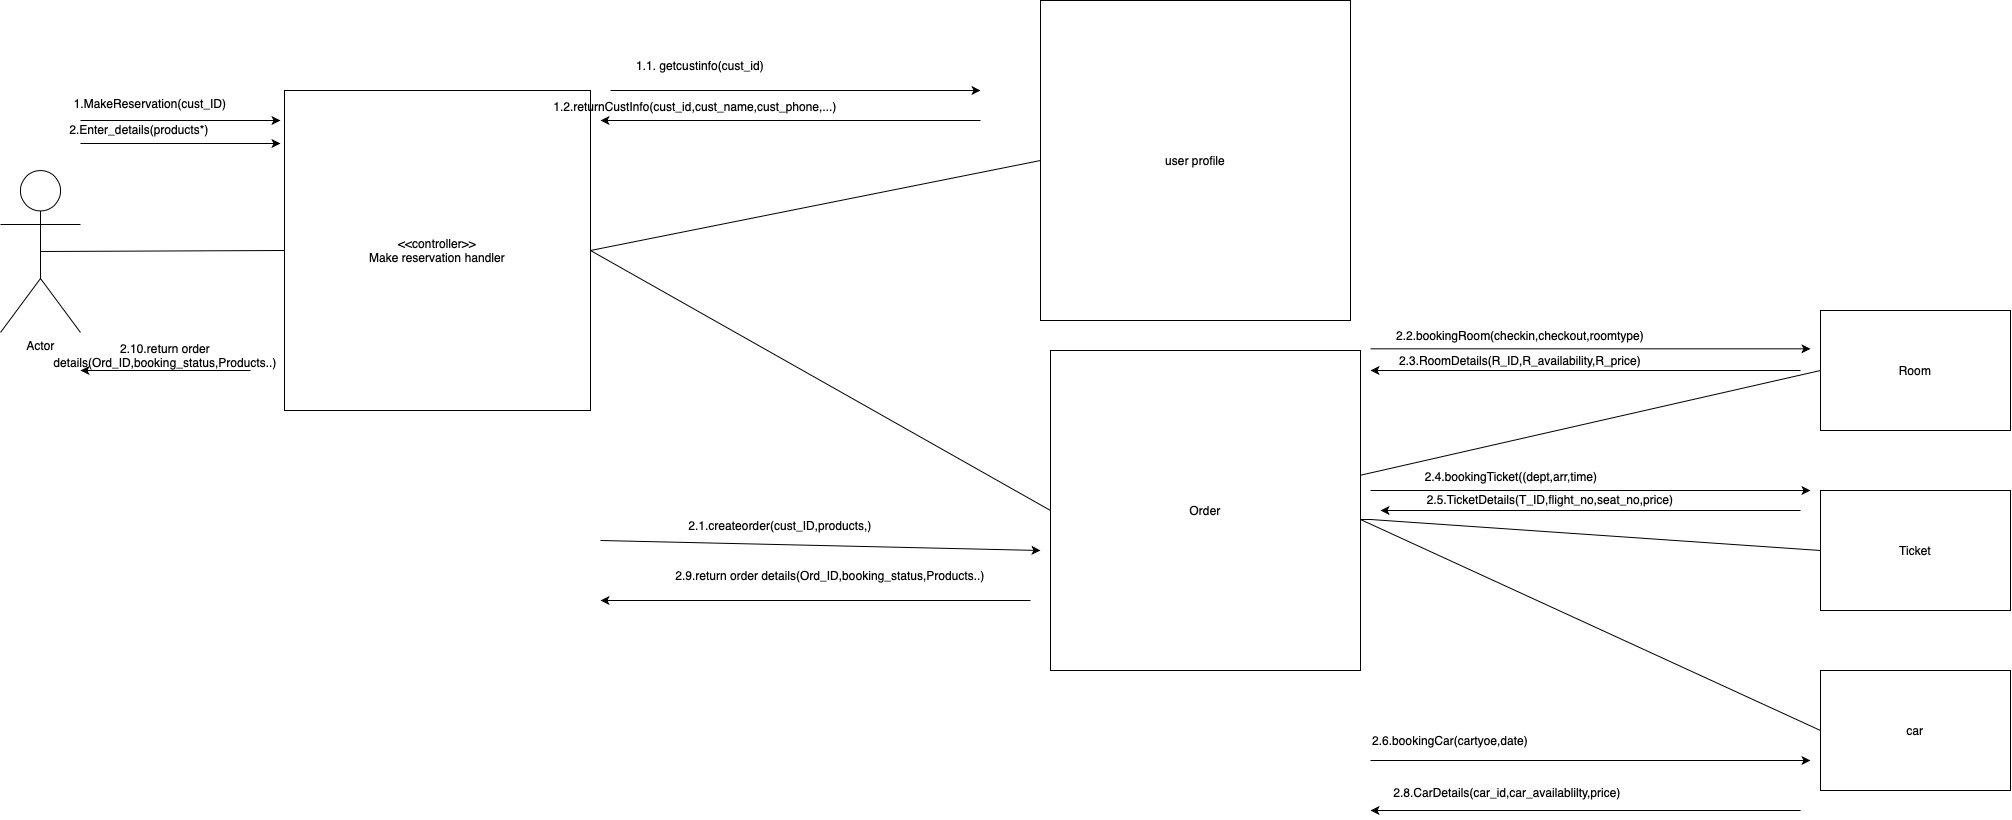

The diagram above was exported from draw.io. Its source (the exported page's mxGraphModel, read from the mxfile embedded in the PNG):
<mxGraphModel dx="2385" dy="2529" grid="1" gridSize="10" guides="1" tooltips="1" connect="1" arrows="1" fold="1" page="1" pageScale="1" pageWidth="827" pageHeight="1169" math="0" shadow="0">
  <root>
    <mxCell id="0" />
    <mxCell id="1" parent="0" />
    <mxCell id="wr1J9yVkNnbwStFv_y0O-1" value="Actor" style="shape=umlActor;verticalLabelPosition=bottom;verticalAlign=top;html=1;outlineConnect=0;" parent="1" vertex="1">
      <mxGeometry width="80" height="162" as="geometry" />
    </mxCell>
    <mxCell id="wr1J9yVkNnbwStFv_y0O-6" value="&amp;lt;&amp;lt;controller&amp;gt;&amp;gt;&lt;div&gt;Make reservation handler&lt;/div&gt;" style="rounded=0;whiteSpace=wrap;html=1;" parent="1" vertex="1">
      <mxGeometry x="284" y="-80" width="306" height="320" as="geometry" />
    </mxCell>
    <mxCell id="wr1J9yVkNnbwStFv_y0O-10" value="1.MakeReservation(cust_ID)" style="text;html=1;align=center;verticalAlign=middle;whiteSpace=wrap;rounded=0;" parent="1" vertex="1">
      <mxGeometry x="80" y="-82" width="140" height="30" as="geometry" />
    </mxCell>
    <mxCell id="wr1J9yVkNnbwStFv_y0O-28" value="user profile" style="rounded=0;whiteSpace=wrap;html=1;" parent="1" vertex="1">
      <mxGeometry x="1040" y="-170" width="310" height="320" as="geometry" />
    </mxCell>
    <mxCell id="wr1J9yVkNnbwStFv_y0O-29" value="Ticket" style="rounded=0;whiteSpace=wrap;html=1;" parent="1" vertex="1">
      <mxGeometry x="1820" y="320" width="190" height="120" as="geometry" />
    </mxCell>
    <mxCell id="wr1J9yVkNnbwStFv_y0O-30" value="Room" style="rounded=0;whiteSpace=wrap;html=1;" parent="1" vertex="1">
      <mxGeometry x="1820" y="140" width="190" height="120" as="geometry" />
    </mxCell>
    <mxCell id="wr1J9yVkNnbwStFv_y0O-31" value="car" style="rounded=0;whiteSpace=wrap;html=1;" parent="1" vertex="1">
      <mxGeometry x="1820" y="500" width="190" height="120" as="geometry" />
    </mxCell>
    <mxCell id="wr1J9yVkNnbwStFv_y0O-33" value="" style="endArrow=none;html=1;rounded=0;exitX=0.5;exitY=0.5;exitDx=0;exitDy=0;exitPerimeter=0;entryX=0;entryY=0.5;entryDx=0;entryDy=0;" parent="1" source="wr1J9yVkNnbwStFv_y0O-1" target="wr1J9yVkNnbwStFv_y0O-6" edge="1">
      <mxGeometry width="50" height="50" relative="1" as="geometry">
        <mxPoint x="480" y="140" as="sourcePoint" />
        <mxPoint x="530" y="90" as="targetPoint" />
      </mxGeometry>
    </mxCell>
    <mxCell id="wr1J9yVkNnbwStFv_y0O-34" value="" style="endArrow=none;html=1;rounded=0;exitX=1;exitY=0.5;exitDx=0;exitDy=0;entryX=0;entryY=0.5;entryDx=0;entryDy=0;" parent="1" source="wr1J9yVkNnbwStFv_y0O-6" target="wr1J9yVkNnbwStFv_y0O-28" edge="1">
      <mxGeometry width="50" height="50" relative="1" as="geometry">
        <mxPoint x="750" y="140" as="sourcePoint" />
        <mxPoint x="800" y="90" as="targetPoint" />
      </mxGeometry>
    </mxCell>
    <mxCell id="wr1J9yVkNnbwStFv_y0O-35" value="" style="endArrow=none;html=1;rounded=0;entryX=0;entryY=0.5;entryDx=0;entryDy=0;" parent="1" source="wr1J9yVkNnbwStFv_y0O-38" target="wr1J9yVkNnbwStFv_y0O-30" edge="1">
      <mxGeometry width="50" height="50" relative="1" as="geometry">
        <mxPoint x="1360" y="349" as="sourcePoint" />
        <mxPoint x="1070" y="359" as="targetPoint" />
      </mxGeometry>
    </mxCell>
    <mxCell id="wr1J9yVkNnbwStFv_y0O-36" value="" style="endArrow=none;html=1;rounded=0;exitX=1;exitY=0.5;exitDx=0;exitDy=0;entryX=0;entryY=0.5;entryDx=0;entryDy=0;" parent="1" target="wr1J9yVkNnbwStFv_y0O-29" edge="1">
      <mxGeometry width="50" height="50" relative="1" as="geometry">
        <mxPoint x="1360" y="349" as="sourcePoint" />
        <mxPoint x="1710" y="120" as="targetPoint" />
        <Array as="points">
          <mxPoint x="1370" y="349" />
        </Array>
      </mxGeometry>
    </mxCell>
    <mxCell id="wr1J9yVkNnbwStFv_y0O-37" value="" style="endArrow=none;html=1;rounded=0;entryX=0;entryY=0.5;entryDx=0;entryDy=0;" parent="1" target="wr1J9yVkNnbwStFv_y0O-31" edge="1">
      <mxGeometry width="50" height="50" relative="1" as="geometry">
        <mxPoint x="1360" y="349" as="sourcePoint" />
        <mxPoint x="1710" y="360" as="targetPoint" />
      </mxGeometry>
    </mxCell>
    <mxCell id="wr1J9yVkNnbwStFv_y0O-38" value="Order" style="rounded=0;whiteSpace=wrap;html=1;" parent="1" vertex="1">
      <mxGeometry x="1050" y="180" width="310" height="320" as="geometry" />
    </mxCell>
    <mxCell id="wr1J9yVkNnbwStFv_y0O-39" value="" style="endArrow=none;html=1;rounded=0;exitX=1;exitY=0.5;exitDx=0;exitDy=0;entryX=0;entryY=0.5;entryDx=0;entryDy=0;" parent="1" source="wr1J9yVkNnbwStFv_y0O-6" target="wr1J9yVkNnbwStFv_y0O-38" edge="1">
      <mxGeometry width="50" height="50" relative="1" as="geometry">
        <mxPoint x="620" y="330" as="sourcePoint" />
        <mxPoint x="670" y="280" as="targetPoint" />
      </mxGeometry>
    </mxCell>
    <mxCell id="X0KTBg5QiYJIBkpDeTiK-1" value="" style="endArrow=classic;html=1;rounded=0;" parent="1" edge="1">
      <mxGeometry width="50" height="50" relative="1" as="geometry">
        <mxPoint x="600" y="370" as="sourcePoint" />
        <mxPoint x="1040" y="380" as="targetPoint" />
      </mxGeometry>
    </mxCell>
    <mxCell id="X0KTBg5QiYJIBkpDeTiK-2" value="1.1. getcustinfo(cust_id)" style="text;html=1;align=center;verticalAlign=middle;whiteSpace=wrap;rounded=0;" parent="1" vertex="1">
      <mxGeometry x="600" y="-120" width="200" height="30" as="geometry" />
    </mxCell>
    <mxCell id="X0KTBg5QiYJIBkpDeTiK-3" value="" style="endArrow=classic;html=1;rounded=0;" parent="1" edge="1">
      <mxGeometry width="50" height="50" relative="1" as="geometry">
        <mxPoint x="80" y="-50" as="sourcePoint" />
        <mxPoint x="280" y="-50" as="targetPoint" />
      </mxGeometry>
    </mxCell>
    <mxCell id="X0KTBg5QiYJIBkpDeTiK-4" value="" style="endArrow=classic;html=1;rounded=0;" parent="1" edge="1">
      <mxGeometry width="50" height="50" relative="1" as="geometry">
        <mxPoint x="610" y="-80" as="sourcePoint" />
        <mxPoint x="980" y="-80" as="targetPoint" />
      </mxGeometry>
    </mxCell>
    <mxCell id="X0KTBg5QiYJIBkpDeTiK-5" value="2.1.createorder(cust_ID,products,)" style="text;html=1;align=center;verticalAlign=middle;whiteSpace=wrap;rounded=0;" parent="1" vertex="1">
      <mxGeometry x="750" y="340" width="60" height="30" as="geometry" />
    </mxCell>
    <mxCell id="X0KTBg5QiYJIBkpDeTiK-6" value="" style="endArrow=classic;html=1;rounded=0;" parent="1" edge="1">
      <mxGeometry width="50" height="50" relative="1" as="geometry">
        <mxPoint x="980" y="-50" as="sourcePoint" />
        <mxPoint x="600" y="-50" as="targetPoint" />
      </mxGeometry>
    </mxCell>
    <mxCell id="X0KTBg5QiYJIBkpDeTiK-7" value="1.2.returnCustInfo(cust_id,cust_name,cust_phone,...)" style="text;html=1;align=center;verticalAlign=middle;whiteSpace=wrap;rounded=0;" parent="1" vertex="1">
      <mxGeometry x="665" y="-79" width="60" height="30" as="geometry" />
    </mxCell>
    <mxCell id="X0KTBg5QiYJIBkpDeTiK-10" value="" style="endArrow=classic;html=1;rounded=0;" parent="1" edge="1">
      <mxGeometry width="50" height="50" relative="1" as="geometry">
        <mxPoint x="1370" y="178.33" as="sourcePoint" />
        <mxPoint x="1810" y="178.33" as="targetPoint" />
      </mxGeometry>
    </mxCell>
    <mxCell id="X0KTBg5QiYJIBkpDeTiK-14" value="2.2.bookingRoom(checkin,checkout,roomtype)" style="text;html=1;align=center;verticalAlign=middle;whiteSpace=wrap;rounded=0;" parent="1" vertex="1">
      <mxGeometry x="1490" y="150" width="60" height="30" as="geometry" />
    </mxCell>
    <mxCell id="X0KTBg5QiYJIBkpDeTiK-15" value="" style="endArrow=classic;html=1;rounded=0;" parent="1" edge="1">
      <mxGeometry width="50" height="50" relative="1" as="geometry">
        <mxPoint x="1370" y="320" as="sourcePoint" />
        <mxPoint x="1810" y="320" as="targetPoint" />
      </mxGeometry>
    </mxCell>
    <mxCell id="X0KTBg5QiYJIBkpDeTiK-16" value="2.4.bookingTicket((dept,arr,time)" style="text;html=1;align=center;verticalAlign=middle;whiteSpace=wrap;rounded=0;" parent="1" vertex="1">
      <mxGeometry x="1391" y="291" width="240" height="30" as="geometry" />
    </mxCell>
    <mxCell id="X0KTBg5QiYJIBkpDeTiK-17" value="" style="endArrow=classic;html=1;rounded=0;" parent="1" edge="1">
      <mxGeometry width="50" height="50" relative="1" as="geometry">
        <mxPoint x="1800" y="200" as="sourcePoint" />
        <mxPoint x="1370" y="200" as="targetPoint" />
      </mxGeometry>
    </mxCell>
    <mxCell id="X0KTBg5QiYJIBkpDeTiK-18" value="" style="endArrow=classic;html=1;rounded=0;" parent="1" edge="1">
      <mxGeometry width="50" height="50" relative="1" as="geometry">
        <mxPoint x="1370" y="590" as="sourcePoint" />
        <mxPoint x="1810" y="590" as="targetPoint" />
      </mxGeometry>
    </mxCell>
    <mxCell id="X0KTBg5QiYJIBkpDeTiK-19" value="2.6.bookingCar(cartyoe,date)" style="text;html=1;align=center;verticalAlign=middle;whiteSpace=wrap;rounded=0;" parent="1" vertex="1">
      <mxGeometry x="1420" y="555" width="60" height="30" as="geometry" />
    </mxCell>
    <mxCell id="X0KTBg5QiYJIBkpDeTiK-21" value="" style="endArrow=classic;html=1;rounded=0;" parent="1" edge="1">
      <mxGeometry width="50" height="50" relative="1" as="geometry">
        <mxPoint x="1800" y="340" as="sourcePoint" />
        <mxPoint x="1380" y="340" as="targetPoint" />
      </mxGeometry>
    </mxCell>
    <mxCell id="X0KTBg5QiYJIBkpDeTiK-22" value="" style="endArrow=classic;html=1;rounded=0;" parent="1" edge="1">
      <mxGeometry width="50" height="50" relative="1" as="geometry">
        <mxPoint x="1800" y="640" as="sourcePoint" />
        <mxPoint x="1370" y="640" as="targetPoint" />
      </mxGeometry>
    </mxCell>
    <mxCell id="X0KTBg5QiYJIBkpDeTiK-23" value="2.3.RoomDetails(R_ID,R_availability,R_price)" style="text;html=1;align=center;verticalAlign=middle;whiteSpace=wrap;rounded=0;" parent="1" vertex="1">
      <mxGeometry x="1490" y="175" width="60" height="30" as="geometry" />
    </mxCell>
    <mxCell id="X0KTBg5QiYJIBkpDeTiK-25" value="2.5.TicketDetails(T_ID,flight_no,seat_no,price)" style="text;html=1;align=center;verticalAlign=middle;whiteSpace=wrap;rounded=0;" parent="1" vertex="1">
      <mxGeometry x="1520" y="314" width="60" height="30" as="geometry" />
    </mxCell>
    <mxCell id="X0KTBg5QiYJIBkpDeTiK-26" value="2.8.CarDetails(car_id,car_availablilty,price)" style="text;html=1;align=center;verticalAlign=middle;whiteSpace=wrap;rounded=0;" parent="1" vertex="1">
      <mxGeometry x="1477" y="607" width="60" height="30" as="geometry" />
    </mxCell>
    <mxCell id="X0KTBg5QiYJIBkpDeTiK-27" value="" style="endArrow=classic;html=1;rounded=0;" parent="1" edge="1">
      <mxGeometry width="50" height="50" relative="1" as="geometry">
        <mxPoint x="1030" y="430" as="sourcePoint" />
        <mxPoint x="600" y="430" as="targetPoint" />
      </mxGeometry>
    </mxCell>
    <mxCell id="X0KTBg5QiYJIBkpDeTiK-28" value="2.9.return order details(Ord_ID,booking_status,Products..)" style="text;html=1;align=center;verticalAlign=middle;whiteSpace=wrap;rounded=0;" parent="1" vertex="1">
      <mxGeometry x="640" y="390" width="380" height="30" as="geometry" />
    </mxCell>
    <mxCell id="X0KTBg5QiYJIBkpDeTiK-29" value="" style="endArrow=classic;html=1;rounded=0;" parent="1" edge="1">
      <mxGeometry width="50" height="50" relative="1" as="geometry">
        <mxPoint x="250" y="200" as="sourcePoint" />
        <mxPoint x="80" y="200" as="targetPoint" />
      </mxGeometry>
    </mxCell>
    <mxCell id="X0KTBg5QiYJIBkpDeTiK-30" value="2.10.return order details(Ord_ID,booking_status,Products..)" style="text;html=1;align=center;verticalAlign=middle;whiteSpace=wrap;rounded=0;" parent="1" vertex="1">
      <mxGeometry x="70" y="170" width="190" height="30" as="geometry" />
    </mxCell>
    <mxCell id="oqf83yyVNj5_NFgcW2qj-1" value="2.Enter_details(products*)" style="text;html=1;align=center;verticalAlign=middle;whiteSpace=wrap;rounded=0;" vertex="1" parent="1">
      <mxGeometry x="69" y="-56" width="140" height="30" as="geometry" />
    </mxCell>
    <mxCell id="oqf83yyVNj5_NFgcW2qj-2" value="" style="endArrow=classic;html=1;rounded=0;" edge="1" parent="1">
      <mxGeometry width="50" height="50" relative="1" as="geometry">
        <mxPoint x="80" y="-27" as="sourcePoint" />
        <mxPoint x="280" y="-27" as="targetPoint" />
      </mxGeometry>
    </mxCell>
  </root>
</mxGraphModel>